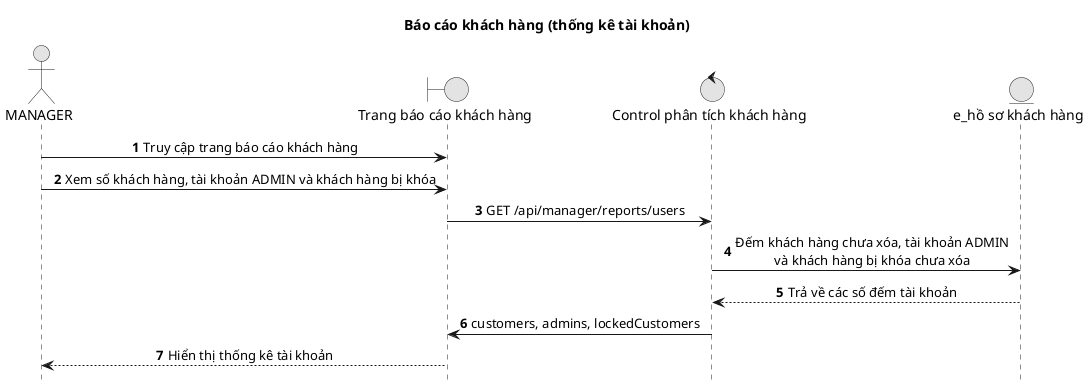

The diagram above was rendered by PlantUML. Its source (embedded in the PNG):
@startuml
title Báo cáo khách hàng (thống kê tài khoản)

autonumber
hide footbox
skinparam monochrome true
skinparam sequenceMessageAlign center
skinparam responseMessageBelowArrow true
actor MANAGER as Manager
boundary "Trang báo cáo khách hàng" as Boundary
control "Control phân tích khách hàng" as Control
entity "e_hồ sơ khách hàng" as Entity

Manager -> Boundary: Truy cập trang báo cáo khách hàng
Manager -> Boundary: Xem số khách hàng, tài khoản ADMIN và khách hàng bị khóa
Boundary -> Control: GET /api/manager/reports/users
Control -> Entity: Đếm khách hàng chưa xóa, tài khoản ADMIN\nvà khách hàng bị khóa chưa xóa
Entity --> Control: Trả về các số đếm tài khoản
Control -> Boundary: customers, admins, lockedCustomers
Boundary --> Manager: Hiển thị thống kê tài khoản
@enduml